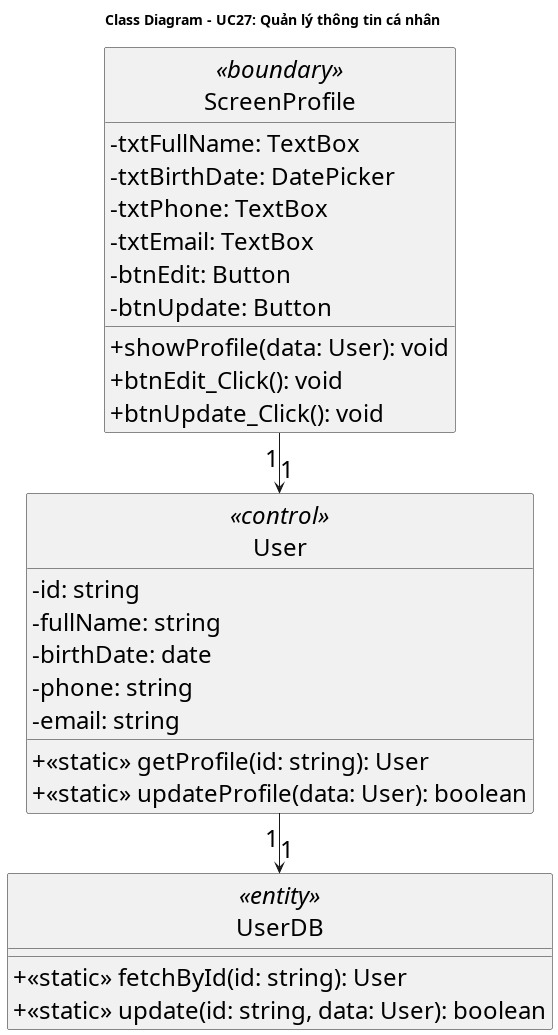

The diagram above was rendered by PlantUML. Its source (embedded in the PNG):
@startuml ChinhSuaThongTinCaNhan_ClassDiagram
skinparam DefaultFontSize 24
skinparam classAttributeIconSize 0
skinparam style strictuml

title Class Diagram - UC27: Quản lý thông tin cá nhân

class "ScreenProfile" <<boundary>> {
    - txtFullName: TextBox
    - txtBirthDate: DatePicker
    - txtPhone: TextBox
    - txtEmail: TextBox
    - btnEdit: Button
    - btnUpdate: Button
    + showProfile(data: User): void
    + btnEdit_Click(): void
    + btnUpdate_Click(): void
}

class "User" <<control>> {
    - id: string
    - fullName: string
    - birthDate: date
    - phone: string
    - email: string
    + <<static>> getProfile(id: string): User
    + <<static>> updateProfile(data: User): boolean
}

class "UserDB" <<entity>> {
    + <<static>> fetchById(id: string): User
    + <<static>> update(id: string, data: User): boolean
}

ScreenProfile "1" --> "1" User
User "1" --> "1" UserDB

@enduml